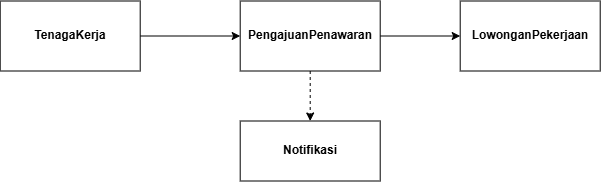

The diagram above was exported from draw.io. Its source (the exported page's mxGraphModel, read from the mxfile embedded in the PNG):
<mxGraphModel dx="1047" dy="582" grid="1" gridSize="10" guides="1" tooltips="1" connect="1" arrows="1" fold="1" page="1" pageScale="1" pageWidth="850" pageHeight="1100" background="none" math="0" shadow="0">
  <root>
    <mxCell id="0" />
    <mxCell id="1" parent="0" />
    <mxCell id="EqwD-625EQQLNpGhpYT1-4" edge="1" parent="1" source="EqwD-625EQQLNpGhpYT1-1" style="edgeStyle=orthogonalEdgeStyle;rounded=0;orthogonalLoop=1;jettySize=auto;html=1;" target="EqwD-625EQQLNpGhpYT1-3">
      <mxGeometry relative="1" as="geometry" />
    </mxCell>
    <mxCell id="EqwD-625EQQLNpGhpYT1-1" parent="1" style="html=1;whiteSpace=wrap;" value="&lt;b&gt;TenagaKerja&lt;/b&gt;" vertex="1">
      <mxGeometry height="70" width="140" x="90" y="90" as="geometry" />
    </mxCell>
    <mxCell id="EqwD-625EQQLNpGhpYT1-6" edge="1" parent="1" source="EqwD-625EQQLNpGhpYT1-3" style="edgeStyle=orthogonalEdgeStyle;rounded=0;orthogonalLoop=1;jettySize=auto;html=1;entryX=0.5;entryY=0;entryDx=0;entryDy=0;dashed=1;" target="EqwD-625EQQLNpGhpYT1-5">
      <mxGeometry relative="1" as="geometry" />
    </mxCell>
    <mxCell id="EqwD-625EQQLNpGhpYT1-9" edge="1" parent="1" source="EqwD-625EQQLNpGhpYT1-3" style="edgeStyle=orthogonalEdgeStyle;rounded=0;orthogonalLoop=1;jettySize=auto;html=1;entryX=0;entryY=0.5;entryDx=0;entryDy=0;" target="EqwD-625EQQLNpGhpYT1-8">
      <mxGeometry relative="1" as="geometry" />
    </mxCell>
    <mxCell id="EqwD-625EQQLNpGhpYT1-3" parent="1" style="html=1;whiteSpace=wrap;" value="&lt;b&gt;PengajuanPenawaran&lt;/b&gt;" vertex="1">
      <mxGeometry height="70" width="140" x="330" y="90" as="geometry" />
    </mxCell>
    <mxCell id="EqwD-625EQQLNpGhpYT1-5" parent="1" style="html=1;whiteSpace=wrap;" value="&lt;b&gt;Notifikasi&lt;/b&gt;" vertex="1">
      <mxGeometry height="60" width="140" x="330" y="210" as="geometry" />
    </mxCell>
    <mxCell id="EqwD-625EQQLNpGhpYT1-8" parent="1" style="html=1;whiteSpace=wrap;" value="&lt;b&gt;LowonganPekerjaan&lt;/b&gt;" vertex="1">
      <mxGeometry height="70" width="140" x="550" y="90" as="geometry" />
    </mxCell>
  </root>
</mxGraphModel>